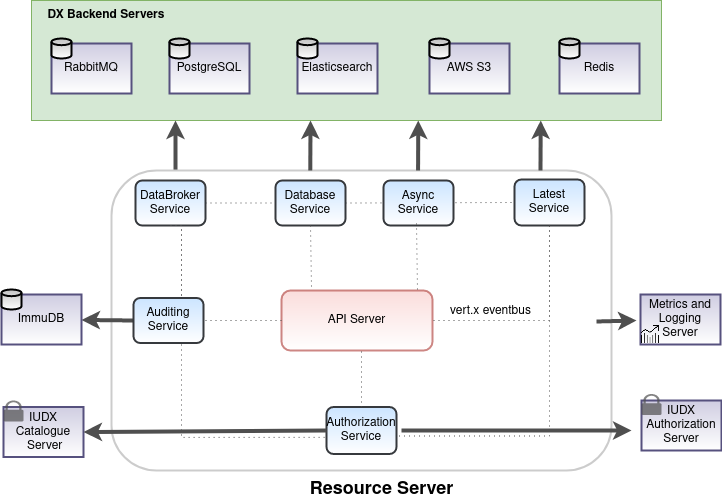

The diagram above was exported from draw.io. Its source (the exported page's mxGraphModel, read from the mxfile embedded in the PNG):
<mxGraphModel dx="1356" dy="764" grid="1" gridSize="10" guides="1" tooltips="1" connect="1" arrows="1" fold="1" page="1" pageScale="1" pageWidth="850" pageHeight="1100" math="0" shadow="0">
  <root>
    <mxCell id="0" />
    <mxCell id="1" parent="0" />
    <mxCell id="cO8nkYdjDPL5X5J_qLHi-21" value="" style="rounded=1;whiteSpace=wrap;html=1;strokeWidth=2;fillColor=none;gradientColor=none;shadow=0;sketch=0;glass=0;opacity=20;" parent="1" vertex="1">
      <mxGeometry x="170" y="240" width="500" height="300" as="geometry" />
    </mxCell>
    <mxCell id="cO8nkYdjDPL5X5J_qLHi-1" value="API Server" style="rounded=1;whiteSpace=wrap;html=1;strokeWidth=2;fillColor=#f8cecc;strokeColor=#b85450;gradientColor=#ffffff;opacity=70;" parent="1" vertex="1">
      <mxGeometry x="340" y="360" width="151" height="60" as="geometry" />
    </mxCell>
    <mxCell id="cO8nkYdjDPL5X5J_qLHi-34" style="edgeStyle=orthogonalEdgeStyle;rounded=0;orthogonalLoop=1;jettySize=auto;html=1;exitX=0.5;exitY=1;exitDx=0;exitDy=0;entryX=1;entryY=0.5;entryDx=0;entryDy=0;dashed=1;endArrow=none;endFill=0;endSize=6;strokeColor=#4F4F4F;strokeWidth=1;dashPattern=1 4;" parent="1" source="cO8nkYdjDPL5X5J_qLHi-2" target="cO8nkYdjDPL5X5J_qLHi-1" edge="1">
      <mxGeometry relative="1" as="geometry" />
    </mxCell>
    <mxCell id="cO8nkYdjDPL5X5J_qLHi-2" value="Latest&lt;br&gt;Service" style="rounded=1;whiteSpace=wrap;html=1;strokeWidth=2;fillColor=#cce5ff;strokeColor=#36393d;gradientColor=#ffffff;" parent="1" vertex="1">
      <mxGeometry x="573" y="249" width="70" height="46" as="geometry" />
    </mxCell>
    <mxCell id="cO8nkYdjDPL5X5J_qLHi-33" style="edgeStyle=orthogonalEdgeStyle;rounded=0;orthogonalLoop=1;jettySize=auto;html=1;exitX=1;exitY=0.5;exitDx=0;exitDy=0;endSize=6;strokeColor=#4F4F4F;strokeWidth=1;dashed=1;endArrow=none;endFill=0;dashPattern=1 4;" parent="1" source="cO8nkYdjDPL5X5J_qLHi-3" target="cO8nkYdjDPL5X5J_qLHi-2" edge="1">
      <mxGeometry relative="1" as="geometry" />
    </mxCell>
    <mxCell id="cO8nkYdjDPL5X5J_qLHi-36" style="edgeStyle=orthogonalEdgeStyle;rounded=0;orthogonalLoop=1;jettySize=auto;html=1;exitX=0.5;exitY=1;exitDx=0;exitDy=0;entryX=0;entryY=0.5;entryDx=0;entryDy=0;dashed=1;endArrow=none;endFill=0;endSize=6;strokeColor=#4F4F4F;strokeWidth=1;dashPattern=1 4;" parent="1" source="cO8nkYdjDPL5X5J_qLHi-3" target="cO8nkYdjDPL5X5J_qLHi-1" edge="1">
      <mxGeometry relative="1" as="geometry">
        <Array as="points">
          <mxPoint x="240" y="295" />
          <mxPoint x="240" y="390" />
        </Array>
      </mxGeometry>
    </mxCell>
    <mxCell id="cO8nkYdjDPL5X5J_qLHi-3" value="DataBroker&lt;br&gt;Service" style="rounded=1;whiteSpace=wrap;html=1;strokeWidth=2;fillColor=#cce5ff;strokeColor=#36393d;gradientColor=#ffffff;" parent="1" vertex="1">
      <mxGeometry x="194" y="250" width="70" height="45" as="geometry" />
    </mxCell>
    <mxCell id="cO8nkYdjDPL5X5J_qLHi-4" value="Authorization Service" style="rounded=1;whiteSpace=wrap;html=1;strokeWidth=2;fillColor=#cce5ff;strokeColor=#36393d;gradientColor=#ffffff;" parent="1" vertex="1">
      <mxGeometry x="385" y="476.5" width="70" height="47" as="geometry" />
    </mxCell>
    <mxCell id="cO8nkYdjDPL5X5J_qLHi-35" style="edgeStyle=orthogonalEdgeStyle;rounded=0;orthogonalLoop=1;jettySize=auto;html=1;exitX=0.5;exitY=1;exitDx=0;exitDy=0;entryX=1;entryY=0.617;entryDx=0;entryDy=0;dashed=1;endArrow=none;endFill=0;endSize=6;strokeColor=#4F4F4F;strokeWidth=1;dashPattern=1 4;entryPerimeter=0;" parent="1" source="cO8nkYdjDPL5X5J_qLHi-2" target="cO8nkYdjDPL5X5J_qLHi-4" edge="1">
      <mxGeometry relative="1" as="geometry">
        <Array as="points">
          <mxPoint x="608" y="506" />
        </Array>
      </mxGeometry>
    </mxCell>
    <mxCell id="cO8nkYdjDPL5X5J_qLHi-37" style="edgeStyle=orthogonalEdgeStyle;rounded=0;orthogonalLoop=1;jettySize=auto;html=1;exitX=0.5;exitY=1;exitDx=0;exitDy=0;entryX=0.004;entryY=0.646;entryDx=0;entryDy=0;entryPerimeter=0;dashed=1;endArrow=none;endFill=0;endSize=6;strokeColor=#4F4F4F;strokeWidth=1;dashPattern=1 4;" parent="1" source="cO8nkYdjDPL5X5J_qLHi-3" target="cO8nkYdjDPL5X5J_qLHi-4" edge="1">
      <mxGeometry relative="1" as="geometry">
        <Array as="points">
          <mxPoint x="240" y="295" />
          <mxPoint x="240" y="507" />
        </Array>
      </mxGeometry>
    </mxCell>
    <mxCell id="cO8nkYdjDPL5X5J_qLHi-22" value="" style="endArrow=classic;html=1;strokeWidth=4;strokeColor=#4F4F4F;" parent="1" edge="1">
      <mxGeometry width="50" height="50" relative="1" as="geometry">
        <mxPoint x="460" y="500" as="sourcePoint" />
        <mxPoint x="690" y="500" as="targetPoint" />
      </mxGeometry>
    </mxCell>
    <mxCell id="cO8nkYdjDPL5X5J_qLHi-28" value="" style="endArrow=classic;html=1;strokeWidth=4;strokeColor=#4F4F4F;exitX=0;exitY=0.5;exitDx=0;exitDy=0;" parent="1" source="whp1xtZvW_H45GUUnaBj-35" target="whp1xtZvW_H45GUUnaBj-32" edge="1">
      <mxGeometry width="50" height="50" relative="1" as="geometry">
        <mxPoint x="244" y="390" as="sourcePoint" />
        <mxPoint x="144" y="389" as="targetPoint" />
        <Array as="points" />
      </mxGeometry>
    </mxCell>
    <mxCell id="cO8nkYdjDPL5X5J_qLHi-38" value="&lt;font style=&quot;font-size: 12px&quot;&gt;vert.x eventbus&lt;br&gt;&lt;/font&gt;" style="text;html=1;align=center;verticalAlign=middle;resizable=0;points=[];autosize=1;rotation=0;" parent="1" vertex="1">
      <mxGeometry x="499" y="371" width="100" height="20" as="geometry" />
    </mxCell>
    <mxCell id="cO8nkYdjDPL5X5J_qLHi-42" value="" style="group" parent="1" vertex="1" connectable="0">
      <mxGeometry x="60" y="364" width="80" height="50" as="geometry" />
    </mxCell>
    <mxCell id="whp1xtZvW_H45GUUnaBj-30" value="" style="group" parent="cO8nkYdjDPL5X5J_qLHi-42" vertex="1" connectable="0">
      <mxGeometry width="80" height="50" as="geometry" />
    </mxCell>
    <mxCell id="whp1xtZvW_H45GUUnaBj-31" value="" style="group" parent="whp1xtZvW_H45GUUnaBj-30" vertex="1" connectable="0">
      <mxGeometry width="80" height="50" as="geometry" />
    </mxCell>
    <mxCell id="whp1xtZvW_H45GUUnaBj-32" value="ImmuDB" style="rounded=0;whiteSpace=wrap;html=1;strokeWidth=2;fillColor=#d0cee2;strokeColor=#56517e;gradientColor=#ffffff;" parent="whp1xtZvW_H45GUUnaBj-31" vertex="1">
      <mxGeometry width="80" height="50" as="geometry" />
    </mxCell>
    <mxCell id="whp1xtZvW_H45GUUnaBj-33" value="" style="strokeWidth=2;html=1;shape=mxgraph.flowchart.database;whiteSpace=wrap;gradientColor=#ffffff;fillColor=#C2C2C2;" parent="whp1xtZvW_H45GUUnaBj-31" vertex="1">
      <mxGeometry y="-5" width="20" height="20" as="geometry" />
    </mxCell>
    <mxCell id="cO8nkYdjDPL5X5J_qLHi-51" value="&lt;font style=&quot;font-size: 18px&quot;&gt;&lt;b&gt;&lt;font style=&quot;font-size: 18px&quot;&gt;Resource Server&lt;br&gt;&lt;/font&gt;&lt;/b&gt;&lt;/font&gt;" style="text;html=1;align=center;verticalAlign=middle;resizable=0;points=[];autosize=1;" parent="1" vertex="1">
      <mxGeometry x="360" y="549" width="160" height="20" as="geometry" />
    </mxCell>
    <mxCell id="cO8nkYdjDPL5X5J_qLHi-53" value="" style="group" parent="1" vertex="1" connectable="0">
      <mxGeometry x="700" y="470" width="80" height="50" as="geometry" />
    </mxCell>
    <mxCell id="cO8nkYdjDPL5X5J_qLHi-54" value="IUDX Authorization Server" style="rounded=0;whiteSpace=wrap;html=1;strokeWidth=2;fillColor=#d0cee2;strokeColor=#56517e;gradientColor=#ffffff;" parent="cO8nkYdjDPL5X5J_qLHi-53" vertex="1">
      <mxGeometry width="80" height="50" as="geometry" />
    </mxCell>
    <mxCell id="cO8nkYdjDPL5X5J_qLHi-56" value="" style="pointerEvents=1;shadow=0;dashed=0;html=1;strokeColor=none;fillColor=#505050;labelPosition=center;verticalLabelPosition=bottom;verticalAlign=top;outlineConnect=0;align=center;shape=mxgraph.office.security.lock_protected;rounded=1;glass=0;dashPattern=1 1;sketch=0;opacity=70;" parent="cO8nkYdjDPL5X5J_qLHi-53" vertex="1">
      <mxGeometry y="-6.5" width="20" height="21" as="geometry" />
    </mxCell>
    <mxCell id="0jhHVyMgcnQgMQ7u_MgV-10" value="" style="group;fillColor=#f5f5f5;strokeColor=#666666;fontColor=#333333;" parent="1" vertex="1" connectable="0">
      <mxGeometry x="62" y="476.5" width="80" height="50" as="geometry" />
    </mxCell>
    <mxCell id="0jhHVyMgcnQgMQ7u_MgV-11" value="IUDX Catalogue&lt;br&gt;&amp;nbsp;Server" style="rounded=0;whiteSpace=wrap;html=1;strokeWidth=2;fillColor=#d0cee2;strokeColor=#56517e;gradientColor=#ffffff;" parent="0jhHVyMgcnQgMQ7u_MgV-10" vertex="1">
      <mxGeometry width="80" height="50" as="geometry" />
    </mxCell>
    <mxCell id="0jhHVyMgcnQgMQ7u_MgV-12" value="" style="pointerEvents=1;shadow=0;dashed=0;html=1;strokeColor=none;fillColor=#505050;labelPosition=center;verticalLabelPosition=bottom;verticalAlign=top;outlineConnect=0;align=center;shape=mxgraph.office.security.lock_protected;rounded=1;glass=0;dashPattern=1 1;sketch=0;opacity=70;" parent="0jhHVyMgcnQgMQ7u_MgV-10" vertex="1">
      <mxGeometry y="-6.5" width="20" height="21" as="geometry" />
    </mxCell>
    <mxCell id="0jhHVyMgcnQgMQ7u_MgV-13" value="" style="endArrow=classic;html=1;strokeWidth=4;strokeColor=#4F4F4F;entryX=1;entryY=0.5;entryDx=0;entryDy=0;exitX=0;exitY=0.5;exitDx=0;exitDy=0;" parent="1" source="cO8nkYdjDPL5X5J_qLHi-4" target="0jhHVyMgcnQgMQ7u_MgV-11" edge="1">
      <mxGeometry width="50" height="50" relative="1" as="geometry">
        <mxPoint x="396" y="499.5" as="sourcePoint" />
        <mxPoint x="266" y="499.5" as="targetPoint" />
      </mxGeometry>
    </mxCell>
    <mxCell id="whp1xtZvW_H45GUUnaBj-13" value="Database &lt;br&gt;Service" style="rounded=1;whiteSpace=wrap;html=1;strokeWidth=2;fillColor=#cce5ff;strokeColor=#36393d;gradientColor=#ffffff;" parent="1" vertex="1">
      <mxGeometry x="334" y="250" width="70" height="45" as="geometry" />
    </mxCell>
    <mxCell id="whp1xtZvW_H45GUUnaBj-35" value="Auditing&lt;br&gt;Service" style="rounded=1;whiteSpace=wrap;html=1;strokeWidth=2;fillColor=#cce5ff;strokeColor=#36393d;gradientColor=#ffffff;" parent="1" vertex="1">
      <mxGeometry x="192" y="367.5" width="70" height="45" as="geometry" />
    </mxCell>
    <mxCell id="PjLjn63ynkKHrRkwIzOC-1" value="" style="group" parent="1" connectable="0" vertex="1">
      <mxGeometry x="699" y="364" width="80" height="50" as="geometry" />
    </mxCell>
    <mxCell id="PjLjn63ynkKHrRkwIzOC-2" value="Metrics and Logging Server" style="rounded=0;whiteSpace=wrap;html=1;strokeWidth=2;fillColor=#d0cee2;strokeColor=#56517e;gradientColor=#ffffff;" parent="PjLjn63ynkKHrRkwIzOC-1" vertex="1">
      <mxGeometry width="80" height="50" as="geometry" />
    </mxCell>
    <mxCell id="PjLjn63ynkKHrRkwIzOC-3" value="" style="shape=image;html=1;verticalAlign=top;verticalLabelPosition=bottom;labelBackgroundColor=#ffffff;imageAspect=0;aspect=fixed;image=https://cdn4.iconfinder.com/data/icons/app-custom-ui-1/48/Trends-128.png;dashed=1;strokeWidth=2;fillColor=none;gradientColor=#ffffff;" parent="PjLjn63ynkKHrRkwIzOC-1" vertex="1">
      <mxGeometry y="30" width="20" height="20" as="geometry" />
    </mxCell>
    <mxCell id="PjLjn63ynkKHrRkwIzOC-4" value="" style="endArrow=classic;html=1;strokeWidth=4;strokeColor=#4F4F4F;exitX=0.75;exitY=0;exitDx=0;exitDy=0;" parent="1" edge="1">
      <mxGeometry width="50" height="50" relative="1" as="geometry">
        <mxPoint x="655" y="390.9999999999999" as="sourcePoint" />
        <mxPoint x="695" y="390" as="targetPoint" />
      </mxGeometry>
    </mxCell>
    <mxCell id="HHDiR-yLUMcw9YFiAqRn-22" value="Async Service" style="rounded=1;whiteSpace=wrap;html=1;strokeWidth=2;fillColor=#cce5ff;strokeColor=#36393d;gradientColor=#ffffff;" parent="1" vertex="1">
      <mxGeometry x="442" y="250" width="70" height="45" as="geometry" />
    </mxCell>
    <mxCell id="HHDiR-yLUMcw9YFiAqRn-39" value="" style="endArrow=none;dashed=1;html=1;rounded=0;exitX=0.5;exitY=1;exitDx=0;exitDy=0;entryX=0.199;entryY=0;entryDx=0;entryDy=0;entryPerimeter=0;strokeColor=#4F4F4F;endFill=0;endSize=6;strokeWidth=1;dashPattern=1 4;" parent="1" source="whp1xtZvW_H45GUUnaBj-13" target="cO8nkYdjDPL5X5J_qLHi-1" edge="1">
      <mxGeometry width="50" height="50" relative="1" as="geometry">
        <mxPoint x="450" y="410" as="sourcePoint" />
        <mxPoint x="500" y="360" as="targetPoint" />
      </mxGeometry>
    </mxCell>
    <mxCell id="HHDiR-yLUMcw9YFiAqRn-42" value="" style="endArrow=none;dashed=1;html=1;rounded=0;exitX=0.5;exitY=1;exitDx=0;exitDy=0;entryX=0.199;entryY=0;entryDx=0;entryDy=0;entryPerimeter=0;strokeColor=#4F4F4F;endFill=0;endSize=6;strokeWidth=1;dashPattern=1 4;" parent="1" edge="1">
      <mxGeometry width="50" height="50" relative="1" as="geometry">
        <mxPoint x="475" y="293" as="sourcePoint" />
        <mxPoint x="476.049" y="363" as="targetPoint" />
      </mxGeometry>
    </mxCell>
    <mxCell id="HHDiR-yLUMcw9YFiAqRn-43" value="" style="endArrow=none;dashed=1;html=1;rounded=0;exitX=0.5;exitY=1;exitDx=0;exitDy=0;entryX=0.5;entryY=0;entryDx=0;entryDy=0;strokeColor=#4F4F4F;endFill=0;endSize=6;strokeWidth=1;dashPattern=1 4;" parent="1" target="cO8nkYdjDPL5X5J_qLHi-4" edge="1">
      <mxGeometry width="50" height="50" relative="1" as="geometry">
        <mxPoint x="420" y="421" as="sourcePoint" />
        <mxPoint x="421.049" y="491" as="targetPoint" />
      </mxGeometry>
    </mxCell>
    <mxCell id="z8AJcw76ohPAQX8SkBca-5" value="" style="group" parent="1" vertex="1" connectable="0">
      <mxGeometry x="90" y="70" width="630" height="120" as="geometry" />
    </mxCell>
    <mxCell id="z8AJcw76ohPAQX8SkBca-4" value="" style="rounded=0;whiteSpace=wrap;html=1;fillColor=#d5e8d4;strokeColor=#82b366;" parent="z8AJcw76ohPAQX8SkBca-5" vertex="1">
      <mxGeometry width="630" height="120" as="geometry" />
    </mxCell>
    <mxCell id="z8AJcw76ohPAQX8SkBca-7" value="&lt;b&gt;DX Backend Servers&lt;/b&gt;" style="text;html=1;strokeColor=none;fillColor=none;align=center;verticalAlign=middle;whiteSpace=wrap;rounded=0;" parent="z8AJcw76ohPAQX8SkBca-5" vertex="1">
      <mxGeometry width="150" height="30" as="geometry" />
    </mxCell>
    <mxCell id="cO8nkYdjDPL5X5J_qLHi-61" value="" style="group" parent="z8AJcw76ohPAQX8SkBca-5" vertex="1" connectable="0">
      <mxGeometry x="528" y="43" width="80" height="50" as="geometry" />
    </mxCell>
    <mxCell id="cO8nkYdjDPL5X5J_qLHi-57" value="" style="group" parent="cO8nkYdjDPL5X5J_qLHi-61" vertex="1" connectable="0">
      <mxGeometry width="80" height="50" as="geometry" />
    </mxCell>
    <mxCell id="cO8nkYdjDPL5X5J_qLHi-58" value="Redis" style="rounded=0;whiteSpace=wrap;html=1;strokeWidth=2;fillColor=#d0cee2;strokeColor=#56517e;gradientColor=#ffffff;" parent="cO8nkYdjDPL5X5J_qLHi-57" vertex="1">
      <mxGeometry width="80" height="50" as="geometry" />
    </mxCell>
    <mxCell id="cO8nkYdjDPL5X5J_qLHi-60" value="" style="strokeWidth=2;html=1;shape=mxgraph.flowchart.database;whiteSpace=wrap;gradientColor=#ffffff;fillColor=#C2C2C2;" parent="cO8nkYdjDPL5X5J_qLHi-57" vertex="1">
      <mxGeometry y="-5" width="20" height="20" as="geometry" />
    </mxCell>
    <mxCell id="whp1xtZvW_H45GUUnaBj-14" value="" style="group" parent="z8AJcw76ohPAQX8SkBca-5" vertex="1" connectable="0">
      <mxGeometry x="266" y="43" width="80" height="50" as="geometry" />
    </mxCell>
    <mxCell id="whp1xtZvW_H45GUUnaBj-15" value="" style="group" parent="whp1xtZvW_H45GUUnaBj-14" vertex="1" connectable="0">
      <mxGeometry width="80" height="50" as="geometry" />
    </mxCell>
    <mxCell id="whp1xtZvW_H45GUUnaBj-16" value="Elasticsearch" style="rounded=0;whiteSpace=wrap;html=1;strokeWidth=2;fillColor=#d0cee2;strokeColor=#56517e;gradientColor=#ffffff;" parent="whp1xtZvW_H45GUUnaBj-15" vertex="1">
      <mxGeometry width="80" height="50" as="geometry" />
    </mxCell>
    <mxCell id="whp1xtZvW_H45GUUnaBj-17" value="" style="strokeWidth=2;html=1;shape=mxgraph.flowchart.database;whiteSpace=wrap;gradientColor=#ffffff;fillColor=#C2C2C2;" parent="whp1xtZvW_H45GUUnaBj-15" vertex="1">
      <mxGeometry y="-5" width="20" height="20" as="geometry" />
    </mxCell>
    <mxCell id="HHDiR-yLUMcw9YFiAqRn-3" value="#2A2E32" style="group" parent="z8AJcw76ohPAQX8SkBca-5" vertex="1" connectable="0">
      <mxGeometry x="138" y="43" width="80" height="50" as="geometry" />
    </mxCell>
    <mxCell id="HHDiR-yLUMcw9YFiAqRn-4" value="" style="group" parent="HHDiR-yLUMcw9YFiAqRn-3" vertex="1" connectable="0">
      <mxGeometry width="80" height="50" as="geometry" />
    </mxCell>
    <mxCell id="HHDiR-yLUMcw9YFiAqRn-5" value="PostgreSQL" style="rounded=0;whiteSpace=wrap;html=1;strokeWidth=2;fillColor=#d0cee2;strokeColor=#56517e;gradientColor=#ffffff;" parent="HHDiR-yLUMcw9YFiAqRn-4" vertex="1">
      <mxGeometry width="80" height="50" as="geometry" />
    </mxCell>
    <mxCell id="HHDiR-yLUMcw9YFiAqRn-6" value="" style="strokeWidth=2;html=1;shape=mxgraph.flowchart.database;whiteSpace=wrap;gradientColor=#ffffff;fillColor=#C2C2C2;" parent="HHDiR-yLUMcw9YFiAqRn-4" vertex="1">
      <mxGeometry y="-5" width="20" height="20" as="geometry" />
    </mxCell>
    <mxCell id="HHDiR-yLUMcw9YFiAqRn-18" value="#2A2E32" style="group" parent="z8AJcw76ohPAQX8SkBca-5" vertex="1" connectable="0">
      <mxGeometry x="398" y="43" width="80" height="50" as="geometry" />
    </mxCell>
    <mxCell id="HHDiR-yLUMcw9YFiAqRn-19" value="" style="group" parent="HHDiR-yLUMcw9YFiAqRn-18" vertex="1" connectable="0">
      <mxGeometry width="80" height="50" as="geometry" />
    </mxCell>
    <mxCell id="HHDiR-yLUMcw9YFiAqRn-20" value="AWS S3" style="rounded=0;whiteSpace=wrap;html=1;strokeWidth=2;fillColor=#d0cee2;strokeColor=#56517e;gradientColor=#ffffff;" parent="HHDiR-yLUMcw9YFiAqRn-19" vertex="1">
      <mxGeometry width="80" height="50" as="geometry" />
    </mxCell>
    <mxCell id="HHDiR-yLUMcw9YFiAqRn-21" value="" style="strokeWidth=2;html=1;shape=mxgraph.flowchart.database;whiteSpace=wrap;gradientColor=#ffffff;fillColor=#C2C2C2;" parent="HHDiR-yLUMcw9YFiAqRn-19" vertex="1">
      <mxGeometry y="-5" width="20" height="20" as="geometry" />
    </mxCell>
    <mxCell id="HHDiR-yLUMcw9YFiAqRn-45" value="" style="group;fillColor=#33FF33;strokeColor=#b85450;" parent="z8AJcw76ohPAQX8SkBca-5" vertex="1" connectable="0">
      <mxGeometry x="20" y="43" width="80" height="50" as="geometry" />
    </mxCell>
    <mxCell id="HHDiR-yLUMcw9YFiAqRn-46" value="" style="group" parent="HHDiR-yLUMcw9YFiAqRn-45" vertex="1" connectable="0">
      <mxGeometry width="80" height="50" as="geometry" />
    </mxCell>
    <mxCell id="HHDiR-yLUMcw9YFiAqRn-47" value="RabbitMQ" style="rounded=0;whiteSpace=wrap;html=1;strokeWidth=2;fillColor=#d0cee2;strokeColor=#56517e;gradientColor=#ffffff;" parent="HHDiR-yLUMcw9YFiAqRn-46" vertex="1">
      <mxGeometry width="80" height="50" as="geometry" />
    </mxCell>
    <mxCell id="HHDiR-yLUMcw9YFiAqRn-48" value="" style="strokeWidth=2;html=1;shape=mxgraph.flowchart.database;whiteSpace=wrap;gradientColor=#ffffff;fillColor=#C2C2C2;" parent="HHDiR-yLUMcw9YFiAqRn-46" vertex="1">
      <mxGeometry y="-5" width="20" height="20" as="geometry" />
    </mxCell>
    <mxCell id="z8AJcw76ohPAQX8SkBca-6" value="" style="endArrow=classic;html=1;strokeWidth=4;strokeColor=#4F4F4F;exitX=0.128;exitY=-0.003;exitDx=0;exitDy=0;exitPerimeter=0;" parent="1" source="cO8nkYdjDPL5X5J_qLHi-21" edge="1">
      <mxGeometry width="50" height="50" relative="1" as="geometry">
        <mxPoint x="246" y="220.57" as="sourcePoint" />
        <mxPoint x="234" y="190" as="targetPoint" />
        <Array as="points" />
      </mxGeometry>
    </mxCell>
    <mxCell id="z8AJcw76ohPAQX8SkBca-11" value="" style="endArrow=classic;html=1;strokeWidth=4;strokeColor=#4F4F4F;exitX=0.128;exitY=-0.003;exitDx=0;exitDy=0;exitPerimeter=0;" parent="1" edge="1">
      <mxGeometry width="50" height="50" relative="1" as="geometry">
        <mxPoint x="368.79" y="240.00000000000003" as="sourcePoint" />
        <mxPoint x="369" y="190" as="targetPoint" />
        <Array as="points" />
      </mxGeometry>
    </mxCell>
    <mxCell id="z8AJcw76ohPAQX8SkBca-16" value="" style="endArrow=classic;html=1;strokeWidth=4;strokeColor=#4F4F4F;exitX=0.128;exitY=-0.003;exitDx=0;exitDy=0;exitPerimeter=0;" parent="1" edge="1">
      <mxGeometry width="50" height="50" relative="1" as="geometry">
        <mxPoint x="476.58" y="239.9999999999999" as="sourcePoint" />
        <mxPoint x="476.79" y="190" as="targetPoint" />
        <Array as="points" />
      </mxGeometry>
    </mxCell>
    <mxCell id="z8AJcw76ohPAQX8SkBca-17" value="" style="endArrow=classic;html=1;strokeWidth=4;strokeColor=#4F4F4F;exitX=0.128;exitY=-0.003;exitDx=0;exitDy=0;exitPerimeter=0;" parent="1" edge="1">
      <mxGeometry width="50" height="50" relative="1" as="geometry">
        <mxPoint x="598.9999999999999" y="239.9999999999999" as="sourcePoint" />
        <mxPoint x="599.2099999999999" y="190" as="targetPoint" />
        <Array as="points" />
      </mxGeometry>
    </mxCell>
  </root>
</mxGraphModel>